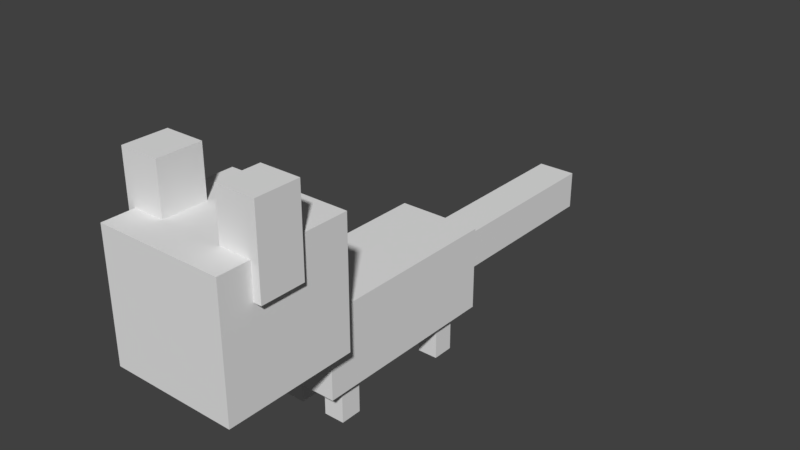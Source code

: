 # Source: castle_critter_animation.blend  (saved by Blender 2.78.0; exported with 4.5.12 LTS)
import bpy
from mathutils import Matrix  # noqa: F401  (used for matrix-valued properties, if any)

bpy.ops.wm.read_factory_settings(use_empty=True)
scene = bpy.context.scene
scene.name = 'Scene'

# ---- collections
col_collection_1 = bpy.data.collections.new('Collection 1'); scene.collection.children.link(col_collection_1)

# ---- world
world_world = bpy.data.worlds.new('World'); scene.world = world_world
world_world.color = (0.05088, 0.05088, 0.05088)
world_world.use_sun_shadow = False
world_world.sun_shadow_jitter_overblur = 0.0
world_world.cycles.sampling_method = 'MANUAL'

# ---- meshes
me_cube_005 = bpy.data.meshes.new('Cube.005')
me_cube_005.from_pydata([(-1.712, -1.804, -3.626), (-1.712, -1.804, 3.626), (-1.712, 1.804, -3.626), (-1.712, 1.804, 3.626), (1.712, -1.804, -3.626), (1.712, -1.804, 3.626), (1.712, 1.804, -3.626), (1.712, 1.804, 3.626)], [], [(1, 3, 2, 0), (3, 7, 6, 2), (7, 5, 4, 6), (5, 1, 0, 4), (0, 2, 6, 4), (5, 7, 3, 1)])
_uv = me_cube_005.uv_layers.new(name='UVMap')
_uv.uv.foreach_set('vector', [0.0156, 0.5624, 3.376e-05, 0.5624, 3.376e-05, 0.5002, 0.0156, 0.5002, 0.06243, 0.5624, 0.04698, 0.5624, 0.04698, 0.5003, 0.06243, 0.5003, 0.04683, 0.5624, 0.03137, 0.5624, 0.03137, 0.5002, 0.04683, 0.5002, 0.03116, 0.5624, 0.01569, 0.5624, 0.01569, 0.5005, 0.03116, 0.5005, 0.0313, 0.5626, 0.04681, 0.5626, 0.04681, 0.5937, 0.0313, 0.5937, 0.01569, 0.5626, 0.0312, 0.5626, 0.0312, 0.5936, 0.01569, 0.5936])
me_cube_005.use_remesh_preserve_volume = False
me_cube_005.use_remesh_preserve_attributes = False
me_cube_005.use_mirror_vertex_groups = False
me_cube_005.update()
me_cube_003 = bpy.data.meshes.new('Cube.003')
me_cube_003.from_pydata([(-1.712, -1.804, -3.626), (-1.712, -1.804, 3.626), (-1.712, 1.804, -3.626), (-1.712, 1.804, 3.626), (1.712, -1.804, -3.626), (1.712, -1.804, 3.626), (1.712, 1.804, -3.626), (1.712, 1.804, 3.626)], [], [(1, 3, 2, 0), (3, 7, 6, 2), (7, 5, 4, 6), (5, 1, 0, 4), (0, 2, 6, 4), (5, 7, 3, 1)])
_uv = me_cube_003.uv_layers.new(name='UVMap')
_uv.uv.foreach_set('vector', [0.0156, 0.5624, 3.376e-05, 0.5624, 3.376e-05, 0.5002, 0.0156, 0.5002, 0.06243, 0.5624, 0.04698, 0.5624, 0.04698, 0.5003, 0.06243, 0.5003, 0.04683, 0.5624, 0.03137, 0.5624, 0.03137, 0.5002, 0.04683, 0.5002, 0.03116, 0.5624, 0.01569, 0.5624, 0.01569, 0.5005, 0.03116, 0.5005, 0.0313, 0.5626, 0.04681, 0.5626, 0.04681, 0.5937, 0.0313, 0.5937, 0.01569, 0.5626, 0.0312, 0.5626, 0.0312, 0.5936, 0.01569, 0.5936])
me_cube_003.use_remesh_preserve_volume = False
me_cube_003.use_remesh_preserve_attributes = False
me_cube_003.use_mirror_vertex_groups = False
me_cube_003.update()
me_cube_000 = bpy.data.meshes.new('Cube.000')
me_cube_000.from_pydata([(-1.712, -1.804, -3.626), (-1.712, -1.804, 3.626), (-1.712, 1.804, -3.626), (-1.712, 1.804, 3.626), (1.712, -1.804, -3.626), (1.712, -1.804, 3.626), (1.712, 1.804, -3.626), (1.712, 1.804, 3.626)], [], [(1, 3, 2, 0), (3, 7, 6, 2), (7, 5, 4, 6), (5, 1, 0, 4), (0, 2, 6, 4), (5, 7, 3, 1)])
_uv = me_cube_000.uv_layers.new(name='UVMap')
_uv.uv.foreach_set('vector', [0.0156, 0.5624, 3.376e-05, 0.5624, 3.376e-05, 0.5002, 0.0156, 0.5002, 0.06243, 0.5624, 0.04698, 0.5624, 0.04698, 0.5003, 0.06243, 0.5003, 0.04683, 0.5624, 0.03137, 0.5624, 0.03137, 0.5002, 0.04683, 0.5002, 0.03116, 0.5624, 0.01569, 0.5624, 0.01569, 0.5005, 0.03116, 0.5005, 0.0313, 0.5626, 0.04681, 0.5626, 0.04681, 0.5937, 0.0313, 0.5937, 0.01569, 0.5626, 0.0312, 0.5626, 0.0312, 0.5936, 0.01569, 0.5936])
me_cube_000.use_remesh_preserve_volume = False
me_cube_000.use_remesh_preserve_attributes = False
me_cube_000.use_mirror_vertex_groups = False
me_cube_000.update()
me_cube_012 = bpy.data.meshes.new('Cube.012')
me_cube_012.from_pydata([(-1.712, -1.804, -3.626), (-1.712, -1.804, 3.626), (-1.712, 1.804, -3.626), (-1.712, 1.804, 3.626), (1.712, -1.804, -3.626), (1.712, -1.804, 3.626), (1.712, 1.804, -3.626), (1.712, 1.804, 3.626)], [], [(1, 3, 2, 0), (3, 7, 6, 2), (7, 5, 4, 6), (5, 1, 0, 4), (0, 2, 6, 4), (5, 7, 3, 1)])
_uv = me_cube_012.uv_layers.new(name='UVMap')
_uv.uv.foreach_set('vector', [0.0156, 0.5624, 3.376e-05, 0.5624, 3.376e-05, 0.5002, 0.0156, 0.5002, 0.06243, 0.5624, 0.04698, 0.5624, 0.04698, 0.5003, 0.06243, 0.5003, 0.04683, 0.5624, 0.03137, 0.5624, 0.03137, 0.5002, 0.04683, 0.5002, 0.03116, 0.5624, 0.01569, 0.5624, 0.01569, 0.5005, 0.03116, 0.5005, 0.0313, 0.5626, 0.04681, 0.5626, 0.04681, 0.5937, 0.0313, 0.5937, 0.01569, 0.5626, 0.0312, 0.5626, 0.0312, 0.5936, 0.01569, 0.5936])
me_cube_012.use_remesh_preserve_volume = False
me_cube_012.use_remesh_preserve_attributes = False
me_cube_012.use_mirror_vertex_groups = False
me_cube_012.update()
me_cube_008 = bpy.data.meshes.new('Cube.008')
me_cube_008.from_pydata([(-1.156, -1.278, -2.457), (-1.156, -1.278, 2.457), (-1.156, 1.278, -2.457), (-1.156, 1.278, 2.457), (1.156, -1.278, -2.457), (1.156, -1.278, 2.457), (1.156, 1.278, -2.457), (1.156, 1.278, 2.457)], [], [(1, 3, 2, 0), (3, 7, 6, 2), (7, 5, 4, 6), (5, 1, 0, 4), (0, 2, 6, 4), (5, 7, 3, 1)])
_uv = me_cube_008.uv_layers.new(name='UVMap')
_uv.uv.foreach_set('vector', [0.01558, 0.4687, 5.637e-05, 0.4687, 5.637e-05, 0.4064, 0.01558, 0.4064, 0.06245, 0.4687, 0.04697, 0.4687, 0.04697, 0.4064, 0.06245, 0.4064, 0.04679, 0.4686, 0.03132, 0.4686, 0.03132, 0.4064, 0.04679, 0.4064, 0.03118, 0.4686, 0.01573, 0.4686, 0.01573, 0.4065, 0.03118, 0.4065, 0.04682, 0.4999, 0.03131, 0.4999, 0.03131, 0.4689, 0.04682, 0.4689, 0.01569, 0.469, 0.03121, 0.469, 0.03121, 0.4999, 0.01569, 0.4999])
me_cube_008.use_remesh_preserve_volume = False
me_cube_008.use_remesh_preserve_attributes = False
me_cube_008.use_mirror_vertex_groups = False
me_cube_008.update()
me_cube_007 = bpy.data.meshes.new('Cube.007')
me_cube_007.from_pydata([(-1.971, -2.04, -1.983), (-1.971, -2.04, 1.983), (-1.971, 2.04, -1.983), (-1.971, 2.04, 1.983), (1.971, -2.04, -1.983), (1.971, -2.04, 1.983), (1.971, 2.04, -1.983), (1.971, 2.04, 1.983)], [], [(1, 3, 2, 0), (3, 7, 6, 2), (7, 5, 4, 6), (5, 1, 0, 4), (0, 2, 6, 4), (5, 7, 3, 1)])
_uv = me_cube_007.uv_layers.new(name='UVMap')
_uv.uv.foreach_set('vector', [0.2343, 0.9062, 0.1876, 0.9062, 0.1876, 0.813, 0.2343, 0.813, 0.3749, 0.9061, 0.3282, 0.9061, 0.3282, 0.8126, 0.3749, 0.8126, 0.3281, 0.9061, 0.2814, 0.9061, 0.2814, 0.8129, 0.3281, 0.8129, 0.2812, 0.9062, 0.2344, 0.9062, 0.2344, 0.813, 0.2812, 0.813, 0.2814, 0.9064, 0.3281, 0.9064, 0.3281, 0.9999, 0.2814, 0.9999, 0.2812, 0.9066, 0.2812, 0.9999, 0.2345, 0.9999, 0.2345, 0.9066])
me_cube_007.use_remesh_preserve_volume = False
me_cube_007.use_remesh_preserve_attributes = False
me_cube_007.use_mirror_vertex_groups = False
me_cube_007.update()
me_cube_004 = bpy.data.meshes.new('Cube.004')
me_cube_004.from_pydata([(-1.156, -1.278, -2.457), (-1.156, -1.278, 2.457), (-1.156, 1.278, -2.457), (-1.156, 1.278, 2.457), (1.156, -1.278, -2.457), (1.156, -1.278, 2.457), (1.156, 1.278, -2.457), (1.156, 1.278, 2.457)], [], [(1, 3, 2, 0), (3, 7, 6, 2), (7, 5, 4, 6), (5, 1, 0, 4), (0, 2, 6, 4), (5, 7, 3, 1)])
_uv = me_cube_004.uv_layers.new(name='UVMap')
_uv.uv.foreach_set('vector', [0.01556, 0.4687, 4.416e-05, 0.4687, 4.417e-05, 0.4064, 0.01556, 0.4064, 0.06246, 0.4686, 0.04697, 0.4686, 0.04697, 0.4064, 0.06246, 0.4064, 0.04681, 0.4686, 0.03132, 0.4686, 0.03132, 0.4064, 0.04681, 0.4064, 0.03121, 0.4687, 0.01573, 0.4687, 0.01573, 0.4065, 0.03121, 0.4065, 0.0468, 0.4999, 0.03131, 0.4999, 0.03131, 0.4689, 0.0468, 0.4689, 0.01569, 0.469, 0.03121, 0.469, 0.03121, 0.4999, 0.01569, 0.4999])
me_cube_004.use_remesh_preserve_volume = False
me_cube_004.use_remesh_preserve_attributes = False
me_cube_004.use_mirror_vertex_groups = False
me_cube_004.update()
me_cube_002 = bpy.data.meshes.new('Cube.002')
me_cube_002.from_pydata([(-2.775, -6.434, -2.745), (-2.775, -6.434, 2.745), (-2.775, 6.434, -2.745), (-2.775, 6.434, 2.745), (2.775, -6.434, -2.745), (2.775, -6.434, 2.745), (2.775, 6.434, -2.745), (2.775, 6.434, 2.745)], [], [(1, 3, 2, 0), (3, 7, 6, 2), (7, 5, 4, 6), (5, 1, 0, 4), (0, 2, 6, 4), (5, 7, 3, 1)])
_uv = me_cube_002.uv_layers.new(name='UVMap')
_uv.uv.foreach_set('vector', [0.07808, 0.6561, 6.347e-05, 0.6561, 6.347e-05, 0.594, 0.07808, 0.594, 0.2187, 0.6557, 0.1877, 0.6557, 0.1877, 0.5944, 0.2187, 0.5944, 0.1874, 0.656, 0.1095, 0.656, 0.1095, 0.5942, 0.1874, 0.5942, 0.0782, 0.5943, 0.1093, 0.5943, 0.1093, 0.656, 0.0782, 0.656, 0.1406, 0.6564, 0.1406, 0.7968, 0.1095, 0.7968, 0.1095, 0.6564, 0.1093, 0.6566, 0.1093, 0.7966, 0.07833, 0.7966, 0.07833, 0.6566])
me_cube_002.use_remesh_preserve_volume = False
me_cube_002.use_remesh_preserve_attributes = False
me_cube_002.use_mirror_vertex_groups = False
me_cube_002.update()
me_cube_001 = bpy.data.meshes.new('Cube.001')
me_cube_001.from_pydata([(-1.293, -7.107, -1.281), (-1.293, -7.107, 1.281), (-1.293, 7.107, -1.281), (-1.293, 7.107, 1.281), (1.293, -7.107, -1.281), (1.293, -7.107, 1.281), (1.293, 7.107, -1.281), (1.293, 7.107, 1.281)], [], [(1, 3, 2, 0), (3, 7, 6, 2), (7, 5, 4, 6), (5, 1, 0, 4), (0, 2, 6, 4), (5, 7, 3, 1)])
_uv = me_cube_001.uv_layers.new(name='UVMap')
_uv.uv.foreach_set('vector', [0.078, 0.8437, 0.0001144, 0.8437, 0.0001144, 0.8127, 0.078, 0.8127, 0.172, 0.8127, 0.1875, 0.8127, 0.1875, 0.8437, 0.172, 0.8437, 0.1718, 0.8436, 0.09386, 0.8436, 0.09386, 0.8127, 0.1718, 0.8127, 0.07819, 0.8127, 0.09366, 0.8127, 0.09366, 0.8437, 0.07819, 0.8437, 0.1093, 0.8439, 0.1093, 0.9999, 0.09379, 0.9999, 0.09379, 0.8439, 0.09369, 0.8439, 0.09369, 0.9997, 0.0782, 0.9997, 0.0782, 0.8439])
me_cube_001.use_remesh_preserve_volume = False
me_cube_001.use_remesh_preserve_attributes = False
me_cube_001.use_mirror_vertex_groups = False
me_cube_001.update()
arm_armature = bpy.data.armatures.new('Armature')  # bones are not reproduced

# ---- objects
ob_armature = bpy.data.objects.new('Armature', arm_armature)
ob_leg_back_left = bpy.data.objects.new('Leg_Back_Left', me_cube_005)
ob_leg_back_right = bpy.data.objects.new('Leg_Back_Right', me_cube_003)
ob_leg_front_right = bpy.data.objects.new('Leg_Front_Right', me_cube_000)
ob_leg_front_left = bpy.data.objects.new('Leg_Front_Left', me_cube_012)
ob_horn_right = bpy.data.objects.new('Horn_Right', me_cube_008)
ob_head = bpy.data.objects.new('Head', me_cube_007)
ob_horn_left = bpy.data.objects.new('Horn_Left', me_cube_004)
ob_body = bpy.data.objects.new('Body', me_cube_002)
ob_tail = bpy.data.objects.new('Tail', me_cube_001)

# ---- transforms, parenting, visibility, modifiers, constraints
ob_armature.location = (2.212e-17, -0.1627, 0.2929)
ob_armature.rotation_euler = (-1.571, -2.22e-16, 2.22e-16)
ob_armature.scale = (0.4096, 0.4096, 0.4096)
ob_armature.show_in_front = True
ob_armature.lineart.crease_threshold = 0.0
ob_leg_back_left.parent = ob_armature
ob_leg_back_left.matrix_parent_inverse = Matrix(((2.441, 5.421e-16, 5.421e-16, -1.246e-16), (5.421e-16, -1.067e-07, -2.441, 0.7151), (-5.421e-16, 2.441, -1.067e-07, 0.3973), (0.0, 0.0, 0.0, 1.0)))
ob_leg_back_left.location = (0.08608, 0.09958, 0.08369)
ob_leg_back_left.scale = (0.0219, 0.0219, 0.0219)
ob_leg_back_left.lineart.crease_threshold = 0.0
_vg = ob_leg_back_left.vertex_groups.new(name='Body')
_vg = ob_leg_back_left.vertex_groups.new(name='Tail')
_vg = ob_leg_back_left.vertex_groups.new(name='Leg_Front_Left')
_vg = ob_leg_back_left.vertex_groups.new(name='Leg_Front_Right')
_vg = ob_leg_back_left.vertex_groups.new(name='Leg_Back_Left')
_vg.add([0, 1, 2, 3, 4, 5, 6, 7], 1.0, 'REPLACE')
_vg = ob_leg_back_left.vertex_groups.new(name='Leg_Back_Right')
_vg = ob_leg_back_left.vertex_groups.new(name='Head')
_vg = ob_leg_back_left.vertex_groups.new(name='Horn_Right')
_vg = ob_leg_back_left.vertex_groups.new(name='Horn_Left')
_m = ob_leg_back_left.modifiers.new('Armature', 'ARMATURE')
_m.object = ob_armature
ob_leg_back_right.parent = ob_armature
ob_leg_back_right.matrix_parent_inverse = Matrix(((2.441, 5.421e-16, 5.421e-16, -1.246e-16), (5.421e-16, -1.067e-07, -2.441, 0.7151), (-5.421e-16, 2.441, -1.067e-07, 0.3973), (0.0, 0.0, 0.0, 1.0)))
ob_leg_back_right.location = (-0.08764, 0.09958, 0.08369)
ob_leg_back_right.scale = (0.0219, 0.0219, 0.0219)
ob_leg_back_right.lineart.crease_threshold = 0.0
_vg = ob_leg_back_right.vertex_groups.new(name='Body')
_vg = ob_leg_back_right.vertex_groups.new(name='Tail')
_vg = ob_leg_back_right.vertex_groups.new(name='Leg_Front_Left')
_vg = ob_leg_back_right.vertex_groups.new(name='Leg_Front_Right')
_vg = ob_leg_back_right.vertex_groups.new(name='Leg_Back_Left')
_vg = ob_leg_back_right.vertex_groups.new(name='Leg_Back_Right')
_vg.add([0, 1, 2, 3, 4, 5, 6, 7], 1.0, 'REPLACE')
_vg = ob_leg_back_right.vertex_groups.new(name='Head')
_vg = ob_leg_back_right.vertex_groups.new(name='Horn_Right')
_vg = ob_leg_back_right.vertex_groups.new(name='Horn_Left')
_m = ob_leg_back_right.modifiers.new('Armature', 'ARMATURE')
_m.object = ob_armature
ob_leg_front_right.parent = ob_armature
ob_leg_front_right.matrix_parent_inverse = Matrix(((2.441, 5.421e-16, 5.421e-16, -1.246e-16), (5.421e-16, -1.067e-07, -2.441, 0.7151), (-5.421e-16, 2.441, -1.067e-07, 0.3973), (0.0, 0.0, 0.0, 1.0)))
ob_leg_front_right.location = (-0.08764, -0.372, 0.08369)
ob_leg_front_right.scale = (0.0219, 0.0219, 0.0219)
ob_leg_front_right.lineart.crease_threshold = 0.0
_vg = ob_leg_front_right.vertex_groups.new(name='Body')
_vg = ob_leg_front_right.vertex_groups.new(name='Tail')
_vg = ob_leg_front_right.vertex_groups.new(name='Leg_Front_Left')
_vg = ob_leg_front_right.vertex_groups.new(name='Leg_Front_Right')
_vg.add([0, 1, 2, 3, 4, 5, 6, 7], 1.0, 'REPLACE')
_vg = ob_leg_front_right.vertex_groups.new(name='Leg_Back_Left')
_vg = ob_leg_front_right.vertex_groups.new(name='Leg_Back_Right')
_vg = ob_leg_front_right.vertex_groups.new(name='Head')
_vg = ob_leg_front_right.vertex_groups.new(name='Horn_Right')
_vg = ob_leg_front_right.vertex_groups.new(name='Horn_Left')
_m = ob_leg_front_right.modifiers.new('Armature', 'ARMATURE')
_m.object = ob_armature
ob_leg_front_left.parent = ob_armature
ob_leg_front_left.matrix_parent_inverse = Matrix(((2.441, 5.421e-16, 5.421e-16, -1.246e-16), (5.421e-16, -1.067e-07, -2.441, 0.7151), (-5.421e-16, 2.441, -1.067e-07, 0.3973), (0.0, 0.0, 0.0, 1.0)))
ob_leg_front_left.location = (0.08608, -0.372, 0.08369)
ob_leg_front_left.scale = (0.0219, 0.0219, 0.0219)
ob_leg_front_left.lineart.crease_threshold = 0.0
_vg = ob_leg_front_left.vertex_groups.new(name='Body')
_vg = ob_leg_front_left.vertex_groups.new(name='Tail')
_vg = ob_leg_front_left.vertex_groups.new(name='Leg_Front_Left')
_vg.add([0, 1, 2, 3, 4, 5, 6, 7], 1.0, 'REPLACE')
_vg = ob_leg_front_left.vertex_groups.new(name='Leg_Front_Right')
_vg = ob_leg_front_left.vertex_groups.new(name='Leg_Back_Left')
_vg = ob_leg_front_left.vertex_groups.new(name='Leg_Back_Right')
_vg = ob_leg_front_left.vertex_groups.new(name='Head')
_vg = ob_leg_front_left.vertex_groups.new(name='Horn_Right')
_vg = ob_leg_front_left.vertex_groups.new(name='Horn_Left')
_m = ob_leg_front_left.modifiers.new('Armature', 'ARMATURE')
_m.object = ob_armature
ob_horn_right.parent = ob_armature
ob_horn_right.matrix_parent_inverse = Matrix(((2.441, 5.421e-16, 5.421e-16, -1.246e-16), (5.421e-16, -1.067e-07, -2.441, 0.7151), (-5.421e-16, 2.441, -1.067e-07, 0.3973), (0.0, 0.0, 0.0, 1.0)))
ob_horn_right.location = (-0.1803, -0.763, 0.8359)
ob_horn_right.scale = (0.06164, 0.06164, 0.06164)
ob_horn_right.lineart.crease_threshold = 0.0
_vg = ob_horn_right.vertex_groups.new(name='Body')
_vg = ob_horn_right.vertex_groups.new(name='Tail')
_vg = ob_horn_right.vertex_groups.new(name='Leg_Front_Left')
_vg = ob_horn_right.vertex_groups.new(name='Leg_Front_Right')
_vg = ob_horn_right.vertex_groups.new(name='Leg_Back_Left')
_vg = ob_horn_right.vertex_groups.new(name='Leg_Back_Right')
_vg = ob_horn_right.vertex_groups.new(name='Head')
_vg = ob_horn_right.vertex_groups.new(name='Horn_Right')
_vg.add([0, 1, 2, 3, 4, 5, 6, 7], 1.0, 'REPLACE')
_vg = ob_horn_right.vertex_groups.new(name='Horn_Left')
_m = ob_horn_right.modifiers.new('Armature', 'ARMATURE')
_m.object = ob_armature
ob_head.parent = ob_armature
ob_head.matrix_parent_inverse = Matrix(((2.441, 5.421e-16, 5.421e-16, -1.246e-16), (5.421e-16, -1.067e-07, -2.441, 0.7151), (-5.421e-16, 2.441, -1.067e-07, 0.3973), (0.0, 0.0, 0.0, 1.0)))
ob_head.location = (0.003596, -0.7206, 0.5804)
ob_head.scale = (0.1154, 0.1154, 0.1154)
ob_head.lineart.crease_threshold = 0.0
_vg = ob_head.vertex_groups.new(name='Body')
_vg = ob_head.vertex_groups.new(name='Tail')
_vg = ob_head.vertex_groups.new(name='Leg_Front_Left')
_vg = ob_head.vertex_groups.new(name='Leg_Front_Right')
_vg = ob_head.vertex_groups.new(name='Leg_Back_Left')
_vg = ob_head.vertex_groups.new(name='Leg_Back_Right')
_vg = ob_head.vertex_groups.new(name='Head')
_vg.add([0, 1, 2, 3, 4, 5, 6, 7], 1.0, 'REPLACE')
_vg = ob_head.vertex_groups.new(name='Horn_Right')
_vg = ob_head.vertex_groups.new(name='Horn_Left')
_m = ob_head.modifiers.new('Armature', 'ARMATURE')
_m.object = ob_armature
ob_horn_left.parent = ob_armature
ob_horn_left.matrix_parent_inverse = Matrix(((2.441, 5.421e-16, 5.421e-16, -1.246e-16), (5.421e-16, -1.067e-07, -2.441, 0.7151), (-5.421e-16, 2.441, -1.067e-07, 0.3973), (0.0, 0.0, 0.0, 1.0)))
ob_horn_left.location = (0.1879, -0.763, 0.8359)
ob_horn_left.scale = (0.06164, 0.06164, 0.06164)
ob_horn_left.lineart.crease_threshold = 0.0
_vg = ob_horn_left.vertex_groups.new(name='Body')
_vg = ob_horn_left.vertex_groups.new(name='Tail')
_vg = ob_horn_left.vertex_groups.new(name='Leg_Front_Left')
_vg = ob_horn_left.vertex_groups.new(name='Leg_Front_Right')
_vg = ob_horn_left.vertex_groups.new(name='Leg_Back_Left')
_vg = ob_horn_left.vertex_groups.new(name='Leg_Back_Right')
_vg = ob_horn_left.vertex_groups.new(name='Head')
_vg = ob_horn_left.vertex_groups.new(name='Horn_Right')
_vg = ob_horn_left.vertex_groups.new(name='Horn_Left')
_vg.add([0, 1, 2, 3, 4, 5, 6, 7], 1.0, 'REPLACE')
_m = ob_horn_left.modifiers.new('Armature', 'ARMATURE')
_m.object = ob_armature
ob_body.parent = ob_armature
ob_body.matrix_parent_inverse = Matrix(((2.441, 5.421e-16, 5.421e-16, -1.246e-16), (5.421e-16, -1.067e-07, -2.441, 0.7151), (-5.421e-16, 2.441, -1.067e-07, 0.3973), (0.0, 0.0, 0.0, 1.0)))
ob_body.location = (0.00343, -0.1336, 0.2982)
ob_body.scale = (0.05511, 0.05511, 0.05511)
ob_body.lineart.crease_threshold = 0.0
_vg = ob_body.vertex_groups.new(name='Body')
_vg.add([0, 1, 2, 3, 4, 5, 6, 7], 1.0, 'REPLACE')
_vg = ob_body.vertex_groups.new(name='Tail')
_vg = ob_body.vertex_groups.new(name='Leg_Front_Left')
_vg = ob_body.vertex_groups.new(name='Leg_Front_Right')
_vg = ob_body.vertex_groups.new(name='Leg_Back_Left')
_vg = ob_body.vertex_groups.new(name='Leg_Back_Right')
_vg = ob_body.vertex_groups.new(name='Head')
_vg = ob_body.vertex_groups.new(name='Horn_Right')
_vg = ob_body.vertex_groups.new(name='Horn_Left')
_m = ob_body.modifiers.new('Armature', 'ARMATURE')
_m.object = ob_armature
ob_tail.parent = ob_armature
ob_tail.matrix_parent_inverse = Matrix(((2.441, 5.421e-16, 5.421e-16, -1.246e-16), (5.421e-16, -1.067e-07, -2.441, 0.7151), (-5.421e-16, 2.441, -1.067e-07, 0.3973), (0.0, 0.0, 0.0, 1.0)))
ob_tail.location = (-0.00281, 0.5841, 0.2918)
ob_tail.scale = (0.05534, 0.05534, 0.05534)
ob_tail.lineart.crease_threshold = 0.0
_vg = ob_tail.vertex_groups.new(name='Body')
_vg = ob_tail.vertex_groups.new(name='Tail')
_vg.add([0, 1, 2, 3, 4, 5, 6, 7], 1.0, 'REPLACE')
_vg = ob_tail.vertex_groups.new(name='Leg_Front_Left')
_vg = ob_tail.vertex_groups.new(name='Leg_Front_Right')
_vg = ob_tail.vertex_groups.new(name='Leg_Back_Left')
_vg = ob_tail.vertex_groups.new(name='Leg_Back_Right')
_vg = ob_tail.vertex_groups.new(name='Head')
_vg = ob_tail.vertex_groups.new(name='Horn_Right')
_vg = ob_tail.vertex_groups.new(name='Horn_Left')
_m = ob_tail.modifiers.new('Armature', 'ARMATURE')
_m.object = ob_armature

# ---- collection membership
col_collection_1.objects.link(ob_armature)
col_collection_1.objects.link(ob_leg_back_left)
col_collection_1.objects.link(ob_leg_back_right)
col_collection_1.objects.link(ob_leg_front_right)
col_collection_1.objects.link(ob_leg_front_left)
col_collection_1.objects.link(ob_horn_right)
col_collection_1.objects.link(ob_head)
col_collection_1.objects.link(ob_horn_left)
col_collection_1.objects.link(ob_body)
col_collection_1.objects.link(ob_tail)

# ---- scene / render settings (as saved in the file)
scene.frame_start = 0; scene.frame_end = 80; scene.frame_set(49)
scene.render.engine = 'BLENDER_EEVEE_NEXT'
scene.render.resolution_percentage = 50
scene.render.dither_intensity = 0.0
scene.cycles.use_denoising = False
scene.cycles.samples = 128
scene.cycles.sampling_pattern = 'TABULATED_SOBOL'
scene.cycles.light_sampling_threshold = 0.0
scene.cycles.use_adaptive_sampling = False
scene.cycles.use_light_tree = False
scene.cycles.blur_glossy = 0.0
scene.cycles.sample_clamp_indirect = 0.0
scene.view_settings.view_transform = 'Standard'
bpy.context.view_layer.update()

# ---- added for rendering (the .blend has no active camera and no usable light): camera, sun
cam_auto = bpy.data.cameras.new('AutoCamera')
cam_auto.lens = 50.0
cam_auto.sensor_width = 36.0
cam_auto.clip_end = 1000.0
ob_auto_camera = bpy.data.objects.new('AutoCamera', cam_auto)
scene.collection.objects.link(ob_auto_camera)
ob_auto_camera.location = (2.06735, -2.46424, 2.14661)
ob_auto_camera.rotation_euler = (1.09748, -7.21219e-08, 0.694738)
scene.camera = ob_auto_camera
light_auto_sun = bpy.data.lights.new('AutoSun', 'SUN')
light_auto_sun.energy = 3.0
light_auto_sun.angle = 0.0523599
ob_auto_sun = bpy.data.objects.new('AutoSun', light_auto_sun)
scene.collection.objects.link(ob_auto_sun)
ob_auto_sun.rotation_euler = (0.872665, 0.174533, 0.523599)
bpy.context.view_layer.update()

